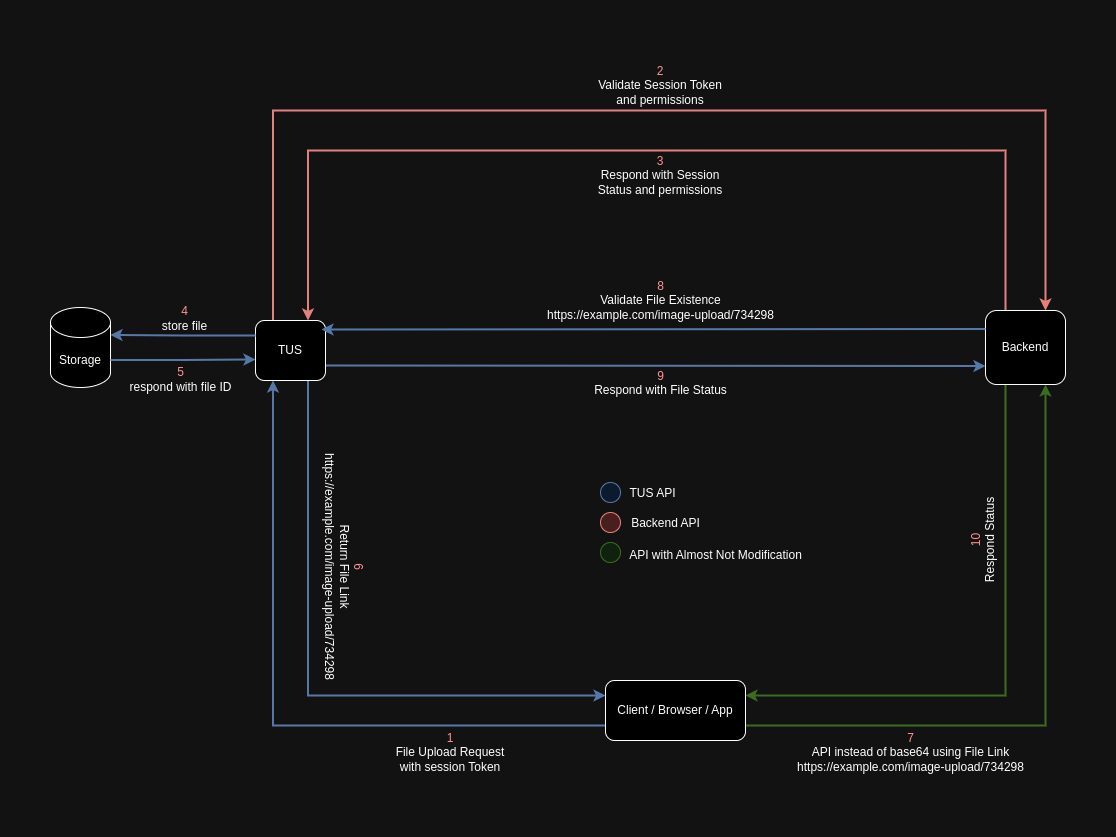

The diagram above was exported from draw.io. Its source (the exported page's mxGraphModel, read from the mxfile embedded in the PNG):
<mxGraphModel dx="2284" dy="752" grid="1" gridSize="10" guides="1" tooltips="1" connect="1" arrows="1" fold="1" page="1" pageScale="1" pageWidth="850" pageHeight="1100" math="0" shadow="0">
  <root>
    <mxCell id="0" />
    <mxCell id="1" parent="0" />
    <mxCell id="I9Hxxsghmm0LVI1KZv88-18" style="edgeStyle=orthogonalEdgeStyle;rounded=0;orthogonalLoop=1;jettySize=auto;html=1;exitX=0;exitY=0.75;exitDx=0;exitDy=0;entryX=0.25;entryY=1;entryDx=0;entryDy=0;fillColor=#dae8fc;strokeColor=#6c8ebf;strokeWidth=2;" parent="1" source="I9Hxxsghmm0LVI1KZv88-15" target="I9Hxxsghmm0LVI1KZv88-16" edge="1">
      <mxGeometry relative="1" as="geometry" />
    </mxCell>
    <mxCell id="I9Hxxsghmm0LVI1KZv88-26" style="edgeStyle=orthogonalEdgeStyle;rounded=0;orthogonalLoop=1;jettySize=auto;html=1;exitX=1;exitY=0.75;exitDx=0;exitDy=0;entryX=0.75;entryY=1;entryDx=0;entryDy=0;fillColor=#d5e8d4;strokeColor=#82b366;strokeWidth=2;" parent="1" source="I9Hxxsghmm0LVI1KZv88-15" target="I9Hxxsghmm0LVI1KZv88-17" edge="1">
      <mxGeometry relative="1" as="geometry" />
    </mxCell>
    <mxCell id="I9Hxxsghmm0LVI1KZv88-15" value="Client / Browser / App" style="rounded=1;whiteSpace=wrap;html=1;" parent="1" vertex="1">
      <mxGeometry x="410" y="670" width="140" height="60" as="geometry" />
    </mxCell>
    <mxCell id="I9Hxxsghmm0LVI1KZv88-19" style="edgeStyle=orthogonalEdgeStyle;rounded=0;orthogonalLoop=1;jettySize=auto;html=1;exitX=0.75;exitY=1;exitDx=0;exitDy=0;entryX=0;entryY=0.25;entryDx=0;entryDy=0;fillColor=#dae8fc;strokeColor=#6c8ebf;strokeWidth=2;" parent="1" source="I9Hxxsghmm0LVI1KZv88-16" target="I9Hxxsghmm0LVI1KZv88-15" edge="1">
      <mxGeometry relative="1" as="geometry" />
    </mxCell>
    <mxCell id="I9Hxxsghmm0LVI1KZv88-22" style="edgeStyle=orthogonalEdgeStyle;rounded=0;orthogonalLoop=1;jettySize=auto;html=1;exitX=0.25;exitY=0;exitDx=0;exitDy=0;entryX=0.75;entryY=0;entryDx=0;entryDy=0;elbow=vertical;fillColor=#f8cecc;strokeColor=#b85450;strokeWidth=2;" parent="1" source="I9Hxxsghmm0LVI1KZv88-16" target="I9Hxxsghmm0LVI1KZv88-17" edge="1">
      <mxGeometry relative="1" as="geometry">
        <Array as="points">
          <mxPoint x="78" y="100" />
          <mxPoint x="850" y="100" />
        </Array>
      </mxGeometry>
    </mxCell>
    <mxCell id="I9Hxxsghmm0LVI1KZv88-34" style="rounded=0;orthogonalLoop=1;jettySize=auto;html=1;exitX=1;exitY=0.75;exitDx=0;exitDy=0;entryX=0;entryY=0.75;entryDx=0;entryDy=0;fillColor=#dae8fc;strokeColor=#6c8ebf;strokeWidth=2;" parent="1" source="I9Hxxsghmm0LVI1KZv88-16" target="I9Hxxsghmm0LVI1KZv88-17" edge="1">
      <mxGeometry relative="1" as="geometry" />
    </mxCell>
    <mxCell id="I9Hxxsghmm0LVI1KZv88-16" value="TUS" style="rounded=1;whiteSpace=wrap;html=1;" parent="1" vertex="1">
      <mxGeometry x="60" y="310" width="70" height="60" as="geometry" />
    </mxCell>
    <mxCell id="I9Hxxsghmm0LVI1KZv88-24" style="edgeStyle=orthogonalEdgeStyle;rounded=0;orthogonalLoop=1;jettySize=auto;html=1;exitX=0.25;exitY=0;exitDx=0;exitDy=0;entryX=0.75;entryY=0;entryDx=0;entryDy=0;fillColor=#f8cecc;strokeColor=#b85450;strokeWidth=2;" parent="1" source="I9Hxxsghmm0LVI1KZv88-17" target="I9Hxxsghmm0LVI1KZv88-16" edge="1">
      <mxGeometry relative="1" as="geometry">
        <Array as="points">
          <mxPoint x="810" y="140" />
          <mxPoint x="113" y="140" />
        </Array>
      </mxGeometry>
    </mxCell>
    <mxCell id="I9Hxxsghmm0LVI1KZv88-36" style="edgeStyle=orthogonalEdgeStyle;rounded=0;orthogonalLoop=1;jettySize=auto;html=1;exitX=0.25;exitY=1;exitDx=0;exitDy=0;entryX=1;entryY=0.25;entryDx=0;entryDy=0;fillColor=#d5e8d4;strokeColor=#82b366;strokeWidth=2;" parent="1" source="I9Hxxsghmm0LVI1KZv88-17" target="I9Hxxsghmm0LVI1KZv88-15" edge="1">
      <mxGeometry relative="1" as="geometry" />
    </mxCell>
    <mxCell id="I9Hxxsghmm0LVI1KZv88-17" value="Backend" style="rounded=1;whiteSpace=wrap;html=1;" parent="1" vertex="1">
      <mxGeometry x="790" y="300" width="80" height="74" as="geometry" />
    </mxCell>
    <mxCell id="I9Hxxsghmm0LVI1KZv88-20" value="&lt;font color=&quot;#ff0303&quot;&gt;1&lt;/font&gt;&lt;br&gt;File Upload Request with session Token" style="text;html=1;align=center;verticalAlign=middle;whiteSpace=wrap;rounded=0;rotation=0;" parent="1" vertex="1">
      <mxGeometry x="190" y="707" width="130" height="70" as="geometry" />
    </mxCell>
    <mxCell id="I9Hxxsghmm0LVI1KZv88-23" value="&lt;font color=&quot;#ff0303&quot;&gt;2&lt;/font&gt;&lt;br&gt;Validate Session Token and permissions" style="text;html=1;align=center;verticalAlign=middle;whiteSpace=wrap;rounded=0;rotation=0;" parent="1" vertex="1">
      <mxGeometry x="400" y="40" width="130" height="70" as="geometry" />
    </mxCell>
    <mxCell id="I9Hxxsghmm0LVI1KZv88-25" value="&lt;font style=&quot;text-wrap: wrap;&quot; color=&quot;#ff0303&quot;&gt;6&lt;br&gt;&lt;/font&gt;Return File Link&lt;br&gt;https://example.com/image-upload/734298" style="text;html=1;align=center;verticalAlign=middle;resizable=0;points=[];autosize=1;strokeColor=none;fillColor=none;rotation=90;rounded=0;shadow=0;glass=0;arcSize=0;" parent="1" vertex="1">
      <mxGeometry x="24" y="526" width="250" height="60" as="geometry" />
    </mxCell>
    <mxCell id="I9Hxxsghmm0LVI1KZv88-28" value="&lt;font style=&quot;text-wrap: wrap;&quot; color=&quot;#ff0303&quot;&gt;7&lt;br&gt;&lt;/font&gt;API instead of base64 using File Link&lt;br&gt;https://example.com/image-upload/734298" style="text;html=1;align=center;verticalAlign=middle;resizable=0;points=[];autosize=1;strokeColor=none;fillColor=none;rotation=0;" parent="1" vertex="1">
      <mxGeometry x="590" y="712" width="250" height="60" as="geometry" />
    </mxCell>
    <mxCell id="I9Hxxsghmm0LVI1KZv88-29" value="&lt;font color=&quot;#ff0303&quot;&gt;3&lt;/font&gt;&lt;br&gt;Respond with Session Status and permissions" style="text;html=1;align=center;verticalAlign=middle;whiteSpace=wrap;rounded=0;rotation=0;" parent="1" vertex="1">
      <mxGeometry x="400" y="130" width="130" height="70" as="geometry" />
    </mxCell>
    <mxCell id="I9Hxxsghmm0LVI1KZv88-30" style="rounded=0;orthogonalLoop=1;jettySize=auto;html=1;exitX=0;exitY=0.25;exitDx=0;exitDy=0;entryX=0.943;entryY=0.15;entryDx=0;entryDy=0;entryPerimeter=0;fillColor=#dae8fc;strokeColor=#6c8ebf;strokeWidth=2;" parent="1" source="I9Hxxsghmm0LVI1KZv88-17" target="I9Hxxsghmm0LVI1KZv88-16" edge="1">
      <mxGeometry relative="1" as="geometry" />
    </mxCell>
    <mxCell id="I9Hxxsghmm0LVI1KZv88-32" value="&lt;font style=&quot;text-wrap: wrap;&quot; color=&quot;#ff0303&quot;&gt;8&lt;br&gt;&lt;/font&gt;Validate File Existence&lt;br&gt;https://example.com/image-upload/734298" style="text;html=1;align=center;verticalAlign=middle;resizable=0;points=[];autosize=1;strokeColor=none;fillColor=none;rotation=0;" parent="1" vertex="1">
      <mxGeometry x="340" y="260" width="250" height="60" as="geometry" />
    </mxCell>
    <mxCell id="I9Hxxsghmm0LVI1KZv88-35" value="&lt;font style=&quot;text-wrap: wrap;&quot; color=&quot;#ff0303&quot;&gt;9&lt;br&gt;&lt;/font&gt;Respond with File Status&lt;br&gt;&lt;div&gt;&lt;br&gt;&lt;/div&gt;" style="text;html=1;align=center;verticalAlign=middle;resizable=0;points=[];autosize=1;strokeColor=none;fillColor=none;rotation=0;" parent="1" vertex="1">
      <mxGeometry x="385" y="350" width="160" height="60" as="geometry" />
    </mxCell>
    <mxCell id="I9Hxxsghmm0LVI1KZv88-37" value="&lt;font style=&quot;text-wrap: wrap;&quot; color=&quot;#ff0303&quot;&gt;10&lt;br&gt;&lt;/font&gt;Respond&amp;nbsp;Status&lt;br&gt;&lt;div&gt;&lt;br&gt;&lt;/div&gt;" style="text;html=1;align=center;verticalAlign=middle;resizable=0;points=[];autosize=1;strokeColor=none;fillColor=none;rotation=-90;" parent="1" vertex="1">
      <mxGeometry x="740" y="500" width="110" height="60" as="geometry" />
    </mxCell>
    <mxCell id="1ohOCraw12gbjrJWDDbZ-1" value="" style="ellipse;whiteSpace=wrap;html=1;aspect=fixed;fillColor=#dae8fc;strokeColor=#6c8ebf;" parent="1" vertex="1">
      <mxGeometry x="405" y="472" width="20" height="20" as="geometry" />
    </mxCell>
    <mxCell id="1ohOCraw12gbjrJWDDbZ-2" value="TUS API" style="text;html=1;align=center;verticalAlign=middle;resizable=0;points=[];autosize=1;strokeColor=none;fillColor=none;" parent="1" vertex="1">
      <mxGeometry x="422" y="468" width="70" height="30" as="geometry" />
    </mxCell>
    <mxCell id="1ohOCraw12gbjrJWDDbZ-4" value="" style="ellipse;whiteSpace=wrap;html=1;aspect=fixed;fillColor=#f8cecc;strokeColor=#b85450;" parent="1" vertex="1">
      <mxGeometry x="405" y="502" width="20" height="20" as="geometry" />
    </mxCell>
    <mxCell id="1ohOCraw12gbjrJWDDbZ-5" value="Backend API" style="text;html=1;align=center;verticalAlign=middle;resizable=0;points=[];autosize=1;strokeColor=none;fillColor=none;" parent="1" vertex="1">
      <mxGeometry x="425" y="498" width="90" height="30" as="geometry" />
    </mxCell>
    <mxCell id="1ohOCraw12gbjrJWDDbZ-6" value="" style="ellipse;whiteSpace=wrap;html=1;aspect=fixed;fillColor=#d5e8d4;strokeColor=#82b366;" parent="1" vertex="1">
      <mxGeometry x="405" y="532" width="20" height="20" as="geometry" />
    </mxCell>
    <mxCell id="1ohOCraw12gbjrJWDDbZ-7" value="API with Almost Not Modification" style="text;html=1;align=center;verticalAlign=middle;resizable=0;points=[];autosize=1;strokeColor=none;fillColor=none;" parent="1" vertex="1">
      <mxGeometry x="420" y="530" width="200" height="30" as="geometry" />
    </mxCell>
    <mxCell id="1ohOCraw12gbjrJWDDbZ-8" style="edgeStyle=orthogonalEdgeStyle;rounded=0;orthogonalLoop=1;jettySize=auto;html=1;exitX=0;exitY=0.25;exitDx=0;exitDy=0;entryX=1;entryY=0;entryDx=0;entryDy=27.5;entryPerimeter=0;fillColor=#dae8fc;strokeColor=#6c8ebf;strokeWidth=2;" parent="1" source="I9Hxxsghmm0LVI1KZv88-16" target="1ohOCraw12gbjrJWDDbZ-9" edge="1">
      <mxGeometry relative="1" as="geometry" />
    </mxCell>
    <mxCell id="1ohOCraw12gbjrJWDDbZ-9" value="Storage" style="shape=cylinder3;whiteSpace=wrap;html=1;boundedLbl=1;backgroundOutline=1;size=15;" parent="1" vertex="1">
      <mxGeometry x="-145" y="297" width="60" height="80" as="geometry" />
    </mxCell>
    <mxCell id="1ohOCraw12gbjrJWDDbZ-10" style="edgeStyle=orthogonalEdgeStyle;rounded=0;orthogonalLoop=1;jettySize=auto;html=1;exitX=1;exitY=0;exitDx=0;exitDy=52.5;exitPerimeter=0;entryX=0;entryY=0.65;entryDx=0;entryDy=0;entryPerimeter=0;fillColor=#dae8fc;strokeColor=#6c8ebf;strokeWidth=2;" parent="1" source="1ohOCraw12gbjrJWDDbZ-9" target="I9Hxxsghmm0LVI1KZv88-16" edge="1">
      <mxGeometry relative="1" as="geometry" />
    </mxCell>
    <mxCell id="1ohOCraw12gbjrJWDDbZ-11" value="&lt;font style=&quot;text-wrap: wrap;&quot; color=&quot;#ff0303&quot;&gt;4&lt;br&gt;&lt;/font&gt;store file" style="text;html=1;align=center;verticalAlign=middle;resizable=0;points=[];autosize=1;strokeColor=none;fillColor=none;rotation=0;rounded=0;shadow=0;glass=0;arcSize=0;" parent="1" vertex="1">
      <mxGeometry x="-46" y="288" width="70" height="40" as="geometry" />
    </mxCell>
    <mxCell id="1ohOCraw12gbjrJWDDbZ-12" value="&lt;font style=&quot;text-wrap: wrap;&quot; color=&quot;#ff0303&quot;&gt;5&lt;br&gt;&lt;/font&gt;respond with file ID" style="text;html=1;align=center;verticalAlign=middle;resizable=0;points=[];autosize=1;strokeColor=none;fillColor=none;rotation=0;rounded=0;shadow=0;glass=0;arcSize=0;" parent="1" vertex="1">
      <mxGeometry x="-80" y="349" width="130" height="40" as="geometry" />
    </mxCell>
  </root>
</mxGraphModel>